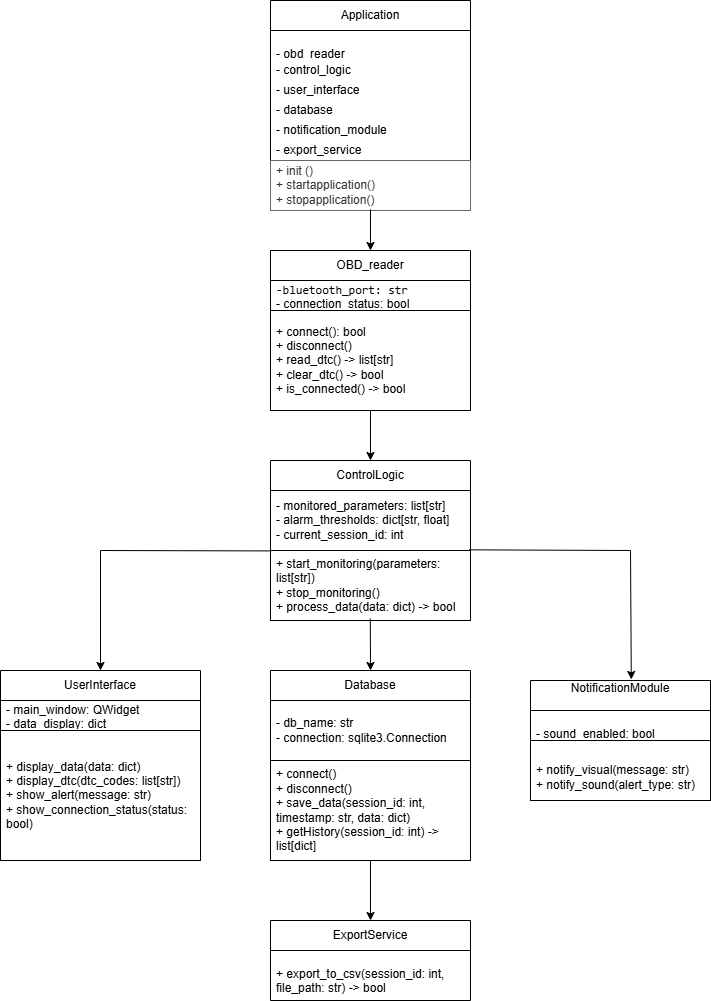

The diagram above was exported from draw.io. Its source (the exported page's mxGraphModel, read from the mxfile embedded in the PNG):
<mxGraphModel dx="1295" dy="715" grid="1" gridSize="10" guides="1" tooltips="1" connect="1" arrows="1" fold="1" page="1" pageScale="1" pageWidth="827" pageHeight="1169" math="0" shadow="0">
  <root>
    <mxCell id="WIyWlLk6GJQsqaUBKTNV-0" />
    <mxCell id="WIyWlLk6GJQsqaUBKTNV-1" parent="WIyWlLk6GJQsqaUBKTNV-0" />
    <mxCell id="91okPDqxY7R4PcmXgfaR-9" value="Application" style="swimlane;fontStyle=0;childLayout=stackLayout;horizontal=1;startSize=30;horizontalStack=0;resizeParent=1;resizeParentMax=0;resizeLast=0;collapsible=1;marginBottom=0;whiteSpace=wrap;html=1;" vertex="1" parent="WIyWlLk6GJQsqaUBKTNV-1">
      <mxGeometry x="320" y="10" width="200" height="210" as="geometry" />
    </mxCell>
    <mxCell id="91okPDqxY7R4PcmXgfaR-10" value="&lt;br&gt;- obd_reader&lt;div&gt;&lt;br/&gt;&lt;/div&gt;" style="text;strokeColor=none;fillColor=none;align=left;verticalAlign=middle;spacingLeft=4;spacingRight=4;overflow=hidden;points=[[0,0.5],[1,0.5]];portConstraint=eastwest;rotatable=0;whiteSpace=wrap;html=1;" vertex="1" parent="91okPDqxY7R4PcmXgfaR-9">
      <mxGeometry y="30" width="200" height="30" as="geometry" />
    </mxCell>
    <mxCell id="91okPDqxY7R4PcmXgfaR-11" value="- control_logic" style="text;strokeColor=none;fillColor=none;align=left;verticalAlign=middle;spacingLeft=4;spacingRight=4;overflow=hidden;points=[[0,0.5],[1,0.5]];portConstraint=eastwest;rotatable=0;whiteSpace=wrap;html=1;" vertex="1" parent="91okPDqxY7R4PcmXgfaR-9">
      <mxGeometry y="60" width="200" height="20" as="geometry" />
    </mxCell>
    <mxCell id="91okPDqxY7R4PcmXgfaR-12" value="- user_interface" style="text;strokeColor=none;fillColor=none;align=left;verticalAlign=middle;spacingLeft=4;spacingRight=4;overflow=hidden;points=[[0,0.5],[1,0.5]];portConstraint=eastwest;rotatable=0;whiteSpace=wrap;html=1;" vertex="1" parent="91okPDqxY7R4PcmXgfaR-9">
      <mxGeometry y="80" width="200" height="20" as="geometry" />
    </mxCell>
    <mxCell id="91okPDqxY7R4PcmXgfaR-13" value="- database" style="text;strokeColor=none;fillColor=none;align=left;verticalAlign=middle;spacingLeft=4;spacingRight=4;overflow=hidden;points=[[0,0.5],[1,0.5]];portConstraint=eastwest;rotatable=0;whiteSpace=wrap;html=1;" vertex="1" parent="91okPDqxY7R4PcmXgfaR-9">
      <mxGeometry y="100" width="200" height="20" as="geometry" />
    </mxCell>
    <mxCell id="91okPDqxY7R4PcmXgfaR-14" value="- notification_module" style="text;strokeColor=none;fillColor=none;align=left;verticalAlign=middle;spacingLeft=4;spacingRight=4;overflow=hidden;points=[[0,0.5],[1,0.5]];portConstraint=eastwest;rotatable=0;whiteSpace=wrap;html=1;" vertex="1" parent="91okPDqxY7R4PcmXgfaR-9">
      <mxGeometry y="120" width="200" height="20" as="geometry" />
    </mxCell>
    <mxCell id="91okPDqxY7R4PcmXgfaR-15" value="- export_service" style="text;strokeColor=none;fillColor=none;align=left;verticalAlign=middle;spacingLeft=4;spacingRight=4;overflow=hidden;points=[[0,0.5],[1,0.5]];portConstraint=eastwest;rotatable=0;whiteSpace=wrap;html=1;" vertex="1" parent="91okPDqxY7R4PcmXgfaR-9">
      <mxGeometry y="140" width="200" height="20" as="geometry" />
    </mxCell>
    <mxCell id="91okPDqxY7R4PcmXgfaR-16" value="+ init ()&lt;div&gt;+ startapplication()&lt;/div&gt;&lt;div&gt;+ stopapplication()&lt;/div&gt;" style="text;align=left;verticalAlign=middle;spacingLeft=4;spacingRight=4;overflow=hidden;points=[[0,0.5],[1,0.5]];portConstraint=eastwest;rotatable=0;whiteSpace=wrap;html=1;fillColor=none;fontColor=#333333;strokeColor=#666666;" vertex="1" parent="91okPDqxY7R4PcmXgfaR-9">
      <mxGeometry y="160" width="200" height="50" as="geometry" />
    </mxCell>
    <mxCell id="91okPDqxY7R4PcmXgfaR-19" value="OBD_reader" style="swimlane;fontStyle=0;childLayout=stackLayout;horizontal=1;startSize=30;horizontalStack=0;resizeParent=1;resizeParentMax=0;resizeLast=0;collapsible=1;marginBottom=0;whiteSpace=wrap;html=1;" vertex="1" parent="WIyWlLk6GJQsqaUBKTNV-1">
      <mxGeometry x="320" y="260" width="200" height="160" as="geometry" />
    </mxCell>
    <mxCell id="91okPDqxY7R4PcmXgfaR-20" value="&lt;code&gt;-bluetooth_port: str&lt;/code&gt;&lt;div&gt;-&amp;nbsp;&lt;span style=&quot;background-color: transparent; color: light-dark(rgb(0, 0, 0), rgb(255, 255, 255));&quot;&gt;connection_status: bool&lt;/span&gt;&lt;/div&gt;" style="text;strokeColor=none;fillColor=none;align=left;verticalAlign=middle;spacingLeft=4;spacingRight=4;overflow=hidden;points=[[0,0.5],[1,0.5]];portConstraint=eastwest;rotatable=0;whiteSpace=wrap;html=1;" vertex="1" parent="91okPDqxY7R4PcmXgfaR-19">
      <mxGeometry y="30" width="200" height="30" as="geometry" />
    </mxCell>
    <mxCell id="91okPDqxY7R4PcmXgfaR-24" value="+ connect(): bool&lt;br&gt;+ disconnect()&lt;br&gt;+ read_dtc() -&amp;gt; list[str]&lt;br&gt;+ clear_dtc() -&amp;gt; bool&lt;br&gt;+ is_connected() -&amp;gt; bool" style="text;strokeColor=default;fillColor=default;align=left;verticalAlign=middle;spacingLeft=4;spacingRight=4;overflow=hidden;points=[[0,0.5],[1,0.5]];portConstraint=eastwest;rotatable=0;whiteSpace=wrap;html=1;shadow=0;" vertex="1" parent="91okPDqxY7R4PcmXgfaR-19">
      <mxGeometry y="60" width="200" height="100" as="geometry" />
    </mxCell>
    <mxCell id="91okPDqxY7R4PcmXgfaR-25" value="ControlLogic" style="swimlane;fontStyle=0;childLayout=stackLayout;horizontal=1;startSize=30;horizontalStack=0;resizeParent=1;resizeParentMax=0;resizeLast=0;collapsible=1;marginBottom=0;whiteSpace=wrap;html=1;" vertex="1" parent="WIyWlLk6GJQsqaUBKTNV-1">
      <mxGeometry x="320" y="470" width="200" height="160" as="geometry" />
    </mxCell>
    <mxCell id="91okPDqxY7R4PcmXgfaR-26" value="- monitored_parameters: list[str]&#10;- alarm_thresholds: dict[str, float]&#10;- current_session_id: int" style="text;strokeColor=none;fillColor=none;align=left;verticalAlign=middle;spacingLeft=4;spacingRight=4;overflow=hidden;points=[[0,0.5],[1,0.5]];portConstraint=eastwest;rotatable=0;whiteSpace=wrap;html=1;" vertex="1" parent="91okPDqxY7R4PcmXgfaR-25">
      <mxGeometry y="30" width="200" height="60" as="geometry" />
    </mxCell>
    <mxCell id="91okPDqxY7R4PcmXgfaR-27" value="&lt;div&gt;&lt;span style=&quot;background-color: transparent; color: light-dark(rgb(0, 0, 0), rgb(255, 255, 255));&quot;&gt;+ start_monitoring(parameters: list[str])&lt;/span&gt;&lt;/div&gt;&lt;div&gt;+ stop_monitoring()&lt;/div&gt;&lt;div&gt;+ process_data(data: dict) -&amp;gt; bool&lt;/div&gt;" style="text;strokeColor=default;fillColor=none;align=left;verticalAlign=middle;spacingLeft=4;spacingRight=4;overflow=hidden;points=[[0,0.5],[1,0.5]];portConstraint=eastwest;rotatable=0;whiteSpace=wrap;html=1;" vertex="1" parent="91okPDqxY7R4PcmXgfaR-25">
      <mxGeometry y="90" width="200" height="70" as="geometry" />
    </mxCell>
    <mxCell id="91okPDqxY7R4PcmXgfaR-30" value="UserInterface" style="swimlane;fontStyle=0;childLayout=stackLayout;horizontal=1;startSize=30;horizontalStack=0;resizeParent=1;resizeParentMax=0;resizeLast=0;collapsible=1;marginBottom=0;whiteSpace=wrap;html=1;" vertex="1" parent="WIyWlLk6GJQsqaUBKTNV-1">
      <mxGeometry x="50" y="680" width="200" height="190" as="geometry" />
    </mxCell>
    <mxCell id="91okPDqxY7R4PcmXgfaR-31" value="- main_window: QWidget &#10;- data_display: dict" style="text;strokeColor=none;fillColor=none;align=left;verticalAlign=middle;spacingLeft=4;spacingRight=4;overflow=hidden;points=[[0,0.5],[1,0.5]];portConstraint=eastwest;rotatable=0;whiteSpace=wrap;html=1;" vertex="1" parent="91okPDqxY7R4PcmXgfaR-30">
      <mxGeometry y="30" width="200" height="30" as="geometry" />
    </mxCell>
    <mxCell id="91okPDqxY7R4PcmXgfaR-32" value="+ display_data(data: dict)&lt;br&gt;+ display_dtc(dtc_codes: list[str])&lt;br&gt;+ show_alert(message: str)&lt;br&gt;+ show_connection_status(status: bool)" style="text;strokeColor=default;fillColor=none;align=left;verticalAlign=middle;spacingLeft=4;spacingRight=4;overflow=hidden;points=[[0,0.5],[1,0.5]];portConstraint=eastwest;rotatable=0;whiteSpace=wrap;html=1;" vertex="1" parent="91okPDqxY7R4PcmXgfaR-30">
      <mxGeometry y="60" width="200" height="130" as="geometry" />
    </mxCell>
    <mxCell id="91okPDqxY7R4PcmXgfaR-35" value="Database" style="swimlane;fontStyle=0;childLayout=stackLayout;horizontal=1;startSize=30;horizontalStack=0;resizeParent=1;resizeParentMax=0;resizeLast=0;collapsible=1;marginBottom=0;whiteSpace=wrap;html=1;" vertex="1" parent="WIyWlLk6GJQsqaUBKTNV-1">
      <mxGeometry x="320" y="680" width="200" height="190" as="geometry" />
    </mxCell>
    <mxCell id="91okPDqxY7R4PcmXgfaR-36" value="&lt;div&gt;- db_name: str&lt;/div&gt;&lt;div&gt;- connection: sqlite3.Connection&lt;/div&gt;" style="text;strokeColor=none;fillColor=none;align=left;verticalAlign=middle;spacingLeft=4;spacingRight=4;overflow=hidden;points=[[0,0.5],[1,0.5]];portConstraint=eastwest;rotatable=0;whiteSpace=wrap;html=1;" vertex="1" parent="91okPDqxY7R4PcmXgfaR-35">
      <mxGeometry y="30" width="200" height="60" as="geometry" />
    </mxCell>
    <mxCell id="91okPDqxY7R4PcmXgfaR-37" value="+ connect()&#10;+ disconnect()&#10;+ save_data(session_id: int, timestamp: str, data: dict)&#10;+ getHistory(session_id: int) -&gt; list[dict]" style="text;strokeColor=default;fillColor=none;align=left;verticalAlign=middle;spacingLeft=4;spacingRight=4;overflow=hidden;points=[[0,0.5],[1,0.5]];portConstraint=eastwest;rotatable=0;whiteSpace=wrap;html=1;" vertex="1" parent="91okPDqxY7R4PcmXgfaR-35">
      <mxGeometry y="90" width="200" height="100" as="geometry" />
    </mxCell>
    <mxCell id="91okPDqxY7R4PcmXgfaR-39" value="&#10;NotificationModule&#10;&#10;" style="swimlane;fontStyle=0;childLayout=stackLayout;horizontal=1;startSize=30;horizontalStack=0;resizeParent=1;resizeParentMax=0;resizeLast=0;collapsible=1;marginBottom=0;whiteSpace=wrap;html=1;" vertex="1" parent="WIyWlLk6GJQsqaUBKTNV-1">
      <mxGeometry x="580" y="690" width="180" height="120" as="geometry" />
    </mxCell>
    <mxCell id="91okPDqxY7R4PcmXgfaR-40" value="&#10;- sound_enabled: bool&#10;&#10;" style="text;strokeColor=none;fillColor=none;align=left;verticalAlign=middle;spacingLeft=4;spacingRight=4;overflow=hidden;points=[[0,0.5],[1,0.5]];portConstraint=eastwest;rotatable=0;whiteSpace=wrap;html=1;" vertex="1" parent="91okPDqxY7R4PcmXgfaR-39">
      <mxGeometry y="30" width="180" height="30" as="geometry" />
    </mxCell>
    <mxCell id="91okPDqxY7R4PcmXgfaR-41" value="&lt;br&gt;+ notify_visual(message: str)&lt;br&gt;+ notify_sound(alert_type: str)" style="text;strokeColor=default;fillColor=none;align=left;verticalAlign=middle;spacingLeft=4;spacingRight=4;overflow=hidden;points=[[0,0.5],[1,0.5]];portConstraint=eastwest;rotatable=0;whiteSpace=wrap;html=1;" vertex="1" parent="91okPDqxY7R4PcmXgfaR-39">
      <mxGeometry y="60" width="180" height="60" as="geometry" />
    </mxCell>
    <mxCell id="91okPDqxY7R4PcmXgfaR-43" value="ExportService" style="swimlane;fontStyle=0;childLayout=stackLayout;horizontal=1;startSize=30;horizontalStack=0;resizeParent=1;resizeParentMax=0;resizeLast=0;collapsible=1;marginBottom=0;whiteSpace=wrap;html=1;" vertex="1" parent="WIyWlLk6GJQsqaUBKTNV-1">
      <mxGeometry x="320" y="930" width="200" height="80" as="geometry" />
    </mxCell>
    <mxCell id="91okPDqxY7R4PcmXgfaR-44" value="&#10;+ export_to_csv(session_id: int, file_path: str) -&amp;gt; bool&#10;&#10;" style="text;strokeColor=none;fillColor=none;align=left;verticalAlign=middle;spacingLeft=4;spacingRight=4;overflow=hidden;points=[[0,0.5],[1,0.5]];portConstraint=eastwest;rotatable=0;whiteSpace=wrap;html=1;" vertex="1" parent="91okPDqxY7R4PcmXgfaR-43">
      <mxGeometry y="30" width="200" height="50" as="geometry" />
    </mxCell>
    <mxCell id="91okPDqxY7R4PcmXgfaR-47" value="" style="endArrow=classic;html=1;rounded=0;entryX=0.5;entryY=0;entryDx=0;entryDy=0;exitX=0.5;exitY=0.972;exitDx=0;exitDy=0;exitPerimeter=0;" edge="1" parent="WIyWlLk6GJQsqaUBKTNV-1" source="91okPDqxY7R4PcmXgfaR-16" target="91okPDqxY7R4PcmXgfaR-19">
      <mxGeometry width="50" height="50" relative="1" as="geometry">
        <mxPoint x="390" y="470" as="sourcePoint" />
        <mxPoint x="440" y="420" as="targetPoint" />
      </mxGeometry>
    </mxCell>
    <mxCell id="91okPDqxY7R4PcmXgfaR-49" value="" style="endArrow=classic;html=1;rounded=0;entryX=0.5;entryY=0;entryDx=0;entryDy=0;" edge="1" parent="WIyWlLk6GJQsqaUBKTNV-1" source="91okPDqxY7R4PcmXgfaR-24" target="91okPDqxY7R4PcmXgfaR-25">
      <mxGeometry width="50" height="50" relative="1" as="geometry">
        <mxPoint x="390" y="570" as="sourcePoint" />
        <mxPoint x="410" y="470" as="targetPoint" />
      </mxGeometry>
    </mxCell>
    <mxCell id="91okPDqxY7R4PcmXgfaR-50" value="" style="endArrow=classic;html=1;rounded=0;exitX=0.499;exitY=0.974;exitDx=0;exitDy=0;exitPerimeter=0;" edge="1" parent="WIyWlLk6GJQsqaUBKTNV-1" source="91okPDqxY7R4PcmXgfaR-27">
      <mxGeometry width="50" height="50" relative="1" as="geometry">
        <mxPoint x="411" y="640" as="sourcePoint" />
        <mxPoint x="420" y="680" as="targetPoint" />
      </mxGeometry>
    </mxCell>
    <mxCell id="91okPDqxY7R4PcmXgfaR-51" value="" style="endArrow=classic;html=1;rounded=0;exitX=0.003;exitY=1.007;exitDx=0;exitDy=0;exitPerimeter=0;entryX=0.5;entryY=0;entryDx=0;entryDy=0;" edge="1" parent="WIyWlLk6GJQsqaUBKTNV-1" source="91okPDqxY7R4PcmXgfaR-26" target="91okPDqxY7R4PcmXgfaR-30">
      <mxGeometry width="50" height="50" relative="1" as="geometry">
        <mxPoint x="390" y="740" as="sourcePoint" />
        <mxPoint x="440" y="690" as="targetPoint" />
        <Array as="points">
          <mxPoint x="150" y="560" />
        </Array>
      </mxGeometry>
    </mxCell>
    <mxCell id="91okPDqxY7R4PcmXgfaR-52" value="" style="endArrow=classic;html=1;rounded=0;entryX=0.56;entryY=-0.009;entryDx=0;entryDy=0;entryPerimeter=0;exitX=0.993;exitY=0.989;exitDx=0;exitDy=0;exitPerimeter=0;" edge="1" parent="WIyWlLk6GJQsqaUBKTNV-1" source="91okPDqxY7R4PcmXgfaR-26" target="91okPDqxY7R4PcmXgfaR-39">
      <mxGeometry width="50" height="50" relative="1" as="geometry">
        <mxPoint x="390" y="740" as="sourcePoint" />
        <mxPoint x="440" y="690" as="targetPoint" />
        <Array as="points">
          <mxPoint x="680" y="560" />
        </Array>
      </mxGeometry>
    </mxCell>
    <mxCell id="91okPDqxY7R4PcmXgfaR-53" value="" style="endArrow=classic;html=1;rounded=0;exitX=0.5;exitY=1;exitDx=0;exitDy=0;entryX=0.5;entryY=0;entryDx=0;entryDy=0;" edge="1" parent="WIyWlLk6GJQsqaUBKTNV-1" source="91okPDqxY7R4PcmXgfaR-35" target="91okPDqxY7R4PcmXgfaR-43">
      <mxGeometry width="50" height="50" relative="1" as="geometry">
        <mxPoint x="390" y="880" as="sourcePoint" />
        <mxPoint x="440" y="830" as="targetPoint" />
      </mxGeometry>
    </mxCell>
  </root>
</mxGraphModel>